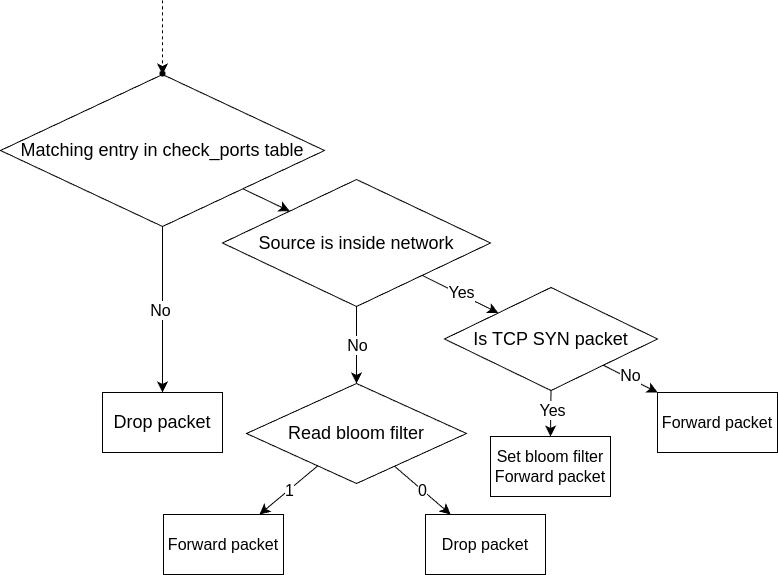

The diagram above was exported from draw.io. Its source (the exported page's mxGraphModel, read from the mxfile embedded in the PNG):
<mxGraphModel dx="1820" dy="1262" grid="0" gridSize="10" guides="1" tooltips="1" connect="1" arrows="1" fold="1" page="0" pageScale="1" pageWidth="850" pageHeight="1100" math="0" shadow="0">
  <root>
    <mxCell id="0" />
    <mxCell id="1" parent="0" />
    <mxCell id="P_rwJc_OB8zWrHlJINVV-4" value="" style="edgeStyle=none;curved=1;rounded=0;orthogonalLoop=1;jettySize=auto;html=1;fontSize=12;startSize=8;endSize=8;" edge="1" parent="1" source="P_rwJc_OB8zWrHlJINVV-1" target="P_rwJc_OB8zWrHlJINVV-3">
      <mxGeometry relative="1" as="geometry">
        <Array as="points" />
      </mxGeometry>
    </mxCell>
    <mxCell id="P_rwJc_OB8zWrHlJINVV-5" value="&lt;font style=&quot;font-size: 16px;&quot;&gt;No&lt;/font&gt;" style="edgeLabel;html=1;align=center;verticalAlign=middle;resizable=0;points=[];fontSize=12;" vertex="1" connectable="0" parent="P_rwJc_OB8zWrHlJINVV-4">
      <mxGeometry x="-0.012" y="1" relative="1" as="geometry">
        <mxPoint x="-4" y="1" as="offset" />
      </mxGeometry>
    </mxCell>
    <mxCell id="P_rwJc_OB8zWrHlJINVV-8" value="" style="edgeStyle=none;curved=1;rounded=0;orthogonalLoop=1;jettySize=auto;html=1;fontSize=12;startSize=8;endSize=8;" edge="1" parent="1" source="P_rwJc_OB8zWrHlJINVV-1" target="P_rwJc_OB8zWrHlJINVV-7">
      <mxGeometry relative="1" as="geometry" />
    </mxCell>
    <mxCell id="P_rwJc_OB8zWrHlJINVV-1" value="&lt;font style=&quot;font-size: 18px;&quot;&gt;Matching entry in check_ports table&lt;/font&gt;" style="rhombus;whiteSpace=wrap;html=1;" vertex="1" parent="1">
      <mxGeometry x="-126" y="-154" width="324" height="152" as="geometry" />
    </mxCell>
    <mxCell id="P_rwJc_OB8zWrHlJINVV-3" value="&lt;font style=&quot;font-size: 18px;&quot;&gt;Drop packet&lt;/font&gt;" style="whiteSpace=wrap;html=1;" vertex="1" parent="1">
      <mxGeometry x="-24" y="164" width="120" height="60" as="geometry" />
    </mxCell>
    <mxCell id="P_rwJc_OB8zWrHlJINVV-21" value="" style="edgeStyle=none;curved=1;rounded=0;orthogonalLoop=1;jettySize=auto;html=1;fontSize=12;startSize=8;endSize=8;" edge="1" parent="1" source="P_rwJc_OB8zWrHlJINVV-7" target="P_rwJc_OB8zWrHlJINVV-20">
      <mxGeometry relative="1" as="geometry" />
    </mxCell>
    <mxCell id="P_rwJc_OB8zWrHlJINVV-24" value="&lt;font style=&quot;font-size: 16px;&quot;&gt;Yes&lt;/font&gt;" style="edgeLabel;html=1;align=center;verticalAlign=middle;resizable=0;points=[];fontSize=12;" vertex="1" connectable="0" parent="P_rwJc_OB8zWrHlJINVV-21">
      <mxGeometry x="-0.0116" y="2" relative="1" as="geometry">
        <mxPoint as="offset" />
      </mxGeometry>
    </mxCell>
    <mxCell id="P_rwJc_OB8zWrHlJINVV-23" style="edgeStyle=none;curved=1;rounded=0;orthogonalLoop=1;jettySize=auto;html=1;exitX=0.5;exitY=1;exitDx=0;exitDy=0;entryX=0.5;entryY=0;entryDx=0;entryDy=0;fontSize=12;startSize=8;endSize=8;" edge="1" parent="1" source="P_rwJc_OB8zWrHlJINVV-7" target="P_rwJc_OB8zWrHlJINVV-12">
      <mxGeometry relative="1" as="geometry" />
    </mxCell>
    <mxCell id="P_rwJc_OB8zWrHlJINVV-25" value="&lt;font style=&quot;font-size: 16px;&quot;&gt;No&lt;/font&gt;" style="edgeLabel;html=1;align=center;verticalAlign=middle;resizable=0;points=[];fontSize=12;" vertex="1" connectable="0" parent="P_rwJc_OB8zWrHlJINVV-23">
      <mxGeometry x="-0.013" relative="1" as="geometry">
        <mxPoint as="offset" />
      </mxGeometry>
    </mxCell>
    <mxCell id="P_rwJc_OB8zWrHlJINVV-7" value="&lt;span style=&quot;font-size: 18px;&quot;&gt;Source is inside network&lt;/span&gt;" style="rhombus;whiteSpace=wrap;html=1;" vertex="1" parent="1">
      <mxGeometry x="96" y="-49" width="268" height="127" as="geometry" />
    </mxCell>
    <mxCell id="P_rwJc_OB8zWrHlJINVV-9" value="&lt;font style=&quot;font-size: 16px;&quot;&gt;Set bloom filter&lt;br&gt;Forward packet&lt;/font&gt;" style="whiteSpace=wrap;html=1;" vertex="1" parent="1">
      <mxGeometry x="364" y="208" width="120" height="60" as="geometry" />
    </mxCell>
    <mxCell id="P_rwJc_OB8zWrHlJINVV-15" value="" style="edgeStyle=none;curved=1;rounded=0;orthogonalLoop=1;jettySize=auto;html=1;fontSize=12;startSize=8;endSize=8;" edge="1" parent="1" source="P_rwJc_OB8zWrHlJINVV-12" target="P_rwJc_OB8zWrHlJINVV-14">
      <mxGeometry relative="1" as="geometry" />
    </mxCell>
    <mxCell id="P_rwJc_OB8zWrHlJINVV-16" value="&lt;font style=&quot;font-size: 16px;&quot;&gt;1&lt;/font&gt;" style="edgeLabel;html=1;align=center;verticalAlign=middle;resizable=0;points=[];fontSize=12;" vertex="1" connectable="0" parent="P_rwJc_OB8zWrHlJINVV-15">
      <mxGeometry x="-0.0093" relative="1" as="geometry">
        <mxPoint as="offset" />
      </mxGeometry>
    </mxCell>
    <mxCell id="P_rwJc_OB8zWrHlJINVV-18" value="" style="edgeStyle=none;curved=1;rounded=0;orthogonalLoop=1;jettySize=auto;html=1;fontSize=12;startSize=8;endSize=8;" edge="1" parent="1" source="P_rwJc_OB8zWrHlJINVV-12" target="P_rwJc_OB8zWrHlJINVV-17">
      <mxGeometry relative="1" as="geometry" />
    </mxCell>
    <mxCell id="P_rwJc_OB8zWrHlJINVV-19" value="&lt;font style=&quot;font-size: 16px;&quot;&gt;0&lt;/font&gt;" style="edgeLabel;html=1;align=center;verticalAlign=middle;resizable=0;points=[];fontSize=12;" vertex="1" connectable="0" parent="P_rwJc_OB8zWrHlJINVV-18">
      <mxGeometry x="-0.0351" relative="1" as="geometry">
        <mxPoint as="offset" />
      </mxGeometry>
    </mxCell>
    <mxCell id="P_rwJc_OB8zWrHlJINVV-12" value="&lt;span style=&quot;font-size: 18px;&quot;&gt;Read bloom filter&lt;/span&gt;" style="rhombus;whiteSpace=wrap;html=1;" vertex="1" parent="1">
      <mxGeometry x="120" y="155" width="220" height="100" as="geometry" />
    </mxCell>
    <mxCell id="P_rwJc_OB8zWrHlJINVV-14" value="&lt;font style=&quot;font-size: 16px;&quot;&gt;Forward packet&lt;/font&gt;" style="whiteSpace=wrap;html=1;" vertex="1" parent="1">
      <mxGeometry x="37" y="286" width="120" height="60" as="geometry" />
    </mxCell>
    <mxCell id="P_rwJc_OB8zWrHlJINVV-17" value="&lt;font style=&quot;font-size: 16px;&quot;&gt;Drop packet&lt;/font&gt;" style="whiteSpace=wrap;html=1;" vertex="1" parent="1">
      <mxGeometry x="299" y="286" width="120" height="60" as="geometry" />
    </mxCell>
    <mxCell id="P_rwJc_OB8zWrHlJINVV-22" style="edgeStyle=none;curved=1;rounded=0;orthogonalLoop=1;jettySize=auto;html=1;exitX=0.5;exitY=1;exitDx=0;exitDy=0;entryX=0.5;entryY=0;entryDx=0;entryDy=0;fontSize=12;startSize=8;endSize=8;" edge="1" parent="1" source="P_rwJc_OB8zWrHlJINVV-20" target="P_rwJc_OB8zWrHlJINVV-9">
      <mxGeometry relative="1" as="geometry" />
    </mxCell>
    <mxCell id="P_rwJc_OB8zWrHlJINVV-26" value="&lt;font style=&quot;font-size: 16px;&quot;&gt;Yes&lt;/font&gt;" style="edgeLabel;html=1;align=center;verticalAlign=middle;resizable=0;points=[];fontSize=12;" vertex="1" connectable="0" parent="P_rwJc_OB8zWrHlJINVV-22">
      <mxGeometry x="-0.1742" y="1" relative="1" as="geometry">
        <mxPoint as="offset" />
      </mxGeometry>
    </mxCell>
    <mxCell id="P_rwJc_OB8zWrHlJINVV-28" value="" style="edgeStyle=none;curved=1;rounded=0;orthogonalLoop=1;jettySize=auto;html=1;fontSize=12;startSize=8;endSize=8;" edge="1" parent="1" source="P_rwJc_OB8zWrHlJINVV-20" target="P_rwJc_OB8zWrHlJINVV-27">
      <mxGeometry relative="1" as="geometry" />
    </mxCell>
    <mxCell id="P_rwJc_OB8zWrHlJINVV-29" value="&lt;font style=&quot;font-size: 16px;&quot;&gt;No&lt;/font&gt;" style="edgeLabel;html=1;align=center;verticalAlign=middle;resizable=0;points=[];fontSize=12;" vertex="1" connectable="0" parent="P_rwJc_OB8zWrHlJINVV-28">
      <mxGeometry x="-0.0783" y="3" relative="1" as="geometry">
        <mxPoint as="offset" />
      </mxGeometry>
    </mxCell>
    <mxCell id="P_rwJc_OB8zWrHlJINVV-20" value="&lt;span style=&quot;font-size: 18px;&quot;&gt;Is TCP SYN packet&lt;/span&gt;" style="rhombus;whiteSpace=wrap;html=1;" vertex="1" parent="1">
      <mxGeometry x="318" y="59" width="213" height="103" as="geometry" />
    </mxCell>
    <mxCell id="P_rwJc_OB8zWrHlJINVV-27" value="&lt;font style=&quot;font-size: 16px;&quot;&gt;Forward packet&lt;/font&gt;" style="whiteSpace=wrap;html=1;" vertex="1" parent="1">
      <mxGeometry x="531" y="164" width="120" height="60" as="geometry" />
    </mxCell>
    <mxCell id="P_rwJc_OB8zWrHlJINVV-30" value="" style="shape=waypoint;sketch=0;size=6;pointerEvents=1;points=[];fillColor=default;resizable=0;rotatable=0;perimeter=centerPerimeter;snapToPoint=1;" vertex="1" parent="1">
      <mxGeometry x="26" y="-165" width="20" height="20" as="geometry" />
    </mxCell>
    <mxCell id="P_rwJc_OB8zWrHlJINVV-32" value="" style="edgeStyle=none;curved=1;rounded=0;orthogonalLoop=1;jettySize=auto;html=1;fontSize=12;startSize=8;endSize=8;entryX=0.5;entryY=0;entryDx=0;entryDy=0;dashed=1;" edge="1" parent="1" target="P_rwJc_OB8zWrHlJINVV-1">
      <mxGeometry relative="1" as="geometry">
        <mxPoint x="36" y="-228" as="sourcePoint" />
        <mxPoint x="358" y="-222" as="targetPoint" />
      </mxGeometry>
    </mxCell>
  </root>
</mxGraphModel>